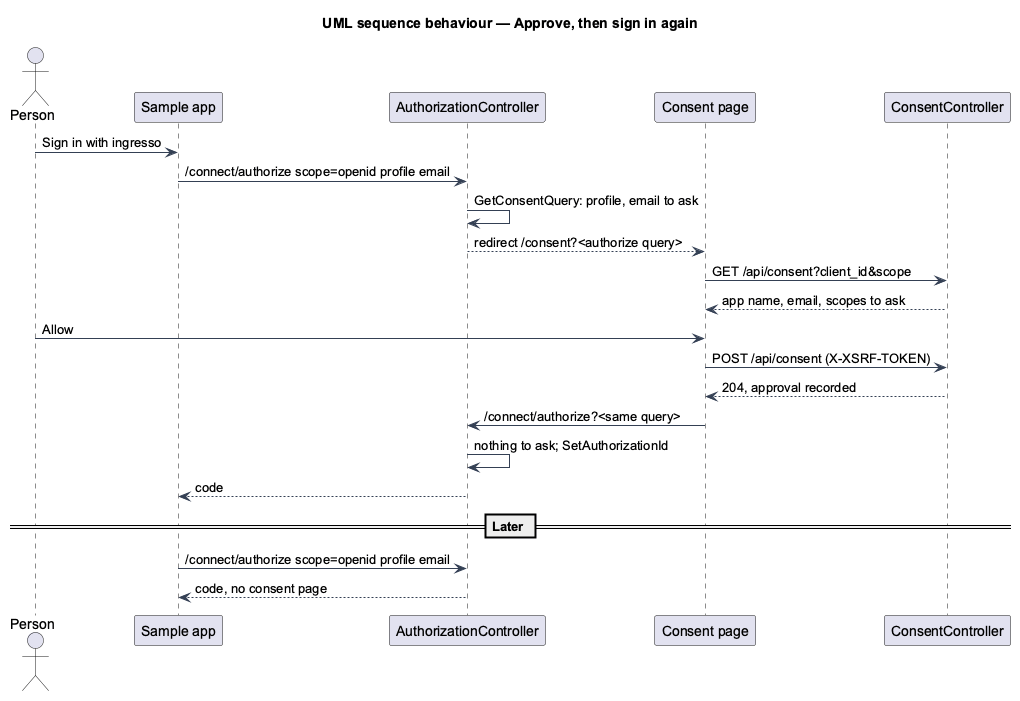

The diagram above was rendered by PlantUML. Its source (embedded in the PNG):
@startuml
title UML sequence behaviour — Approve, then sign in again
skinparam backgroundColor #FFFFFF
skinparam shadowing false
skinparam defaultFontName Arial
skinparam ArrowColor #344054
actor "Person" as person
participant "Sample app" as app
participant "AuthorizationController" as authz
participant "Consent page" as web
participant "ConsentController" as consent
person -> app : Sign in with ingresso
app -> authz : /connect/authorize scope=openid profile email
authz -> authz : GetConsentQuery: profile, email to ask
authz --> web : redirect /consent?<authorize query>
web -> consent : GET /api/consent?client_id&scope
consent --> web : app name, email, scopes to ask
person -> web : Allow
web -> consent : POST /api/consent (X-XSRF-TOKEN)
consent --> web : 204, approval recorded
web -> authz : /connect/authorize?<same query>
authz -> authz : nothing to ask; SetAuthorizationId
authz --> app : code
== Later ==
app -> authz : /connect/authorize scope=openid profile email
authz --> app : code, no consent page
@enduml